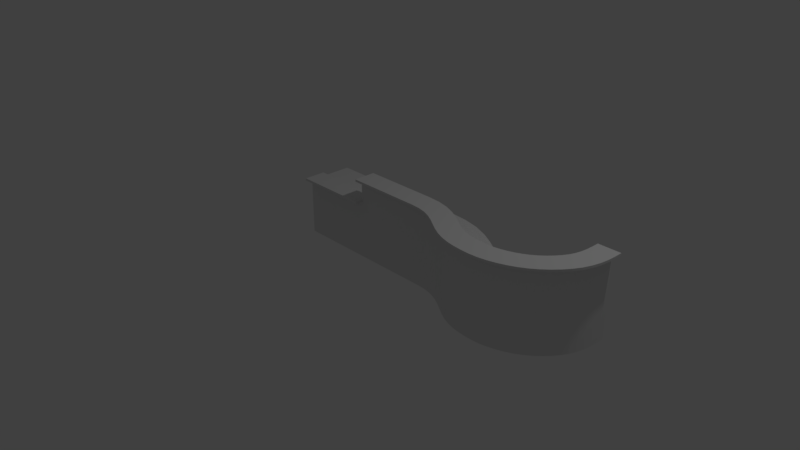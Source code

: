 # Source: desk4.blend  (saved by Blender 2.78.0; exported with 4.5.12 LTS)
import bpy
from mathutils import Matrix  # noqa: F401  (used for matrix-valued properties, if any)

bpy.ops.wm.read_factory_settings(use_empty=True)
scene = bpy.context.scene
scene.name = 'Scene'

# ---- collections
col_collection_1 = bpy.data.collections.new('Collection 1'); scene.collection.children.link(col_collection_1)

# ---- materials (node trees are filled in below, after node groups)
mat_material = bpy.data.materials.new('Material')
mat_material.alpha_threshold = 0.0
mat_material.use_transparent_shadow = False
mat_material.roughness = 0.5
mat_material.line_color = (0.0, 0.0, 0.0, 1.0)

# ---- material node trees

# ---- world
world_world = bpy.data.worlds.new('World'); scene.world = world_world
world_world.color = (0.05088, 0.05088, 0.05088)
world_world.use_sun_shadow = False
world_world.sun_shadow_jitter_overblur = 0.0
world_world.cycles.sampling_method = 'MANUAL'

# ---- cameras
cam_camera = bpy.data.cameras.new('Camera')
cam_camera.clip_end = 100.0
cam_camera.lens = 35.0
cam_camera.sensor_width = 32.0
cam_camera.sensor_height = 18.0
cam_camera.ortho_scale = 7.314
cam_camera.dof.focus_distance = 0.0
cam_camera.dof.aperture_fstop = 128.0

# ---- lights
light_lamp = bpy.data.lights.new('Lamp', 'POINT')
light_lamp.transmission_factor = 0.0
light_lamp.cutoff_distance = 30.0
light_lamp.energy = 100.0
light_lamp.shadow_buffer_clip_start = 1.001
light_lamp.shadow_soft_size = 0.1
light_lamp.shadow_maximum_resolution = 0.006
light_lamp.use_absolute_resolution = True

# ---- meshes
me_cube_001 = bpy.data.meshes.new('Cube.001')
me_cube_001.from_pydata([(-3.02e-08, 0.2, 0.0), (-1.51e-08, 0.1, 0.0), (-3.02e-08, 0.2, 1.07), (-1.51e-08, 0.1, 1.07), (-3.02e-08, 0.2, 1.1), (-1.51e-08, 0.1, 1.1), (0.0, 0.0, 1.07), (0.0, 0.0, 1.1), (-4.379e-08, 0.29, 1.07), (-4.379e-08, 0.29, 1.1), (-3.02e-08, 0.2, 0.72), (-3.02e-08, 0.2, 0.75), (-1.057e-07, 0.7, 0.72), (-1.057e-07, 0.7, 0.75), (0.11, 0.29, 1.1), (0.11, 0.29, 1.07), (0.11, 0.2, 1.07), (0.11, 0.1, 1.1), (0.11, 0.2, 1.1), (0.11, 1.661e-08, 1.07), (0.11, 1.661e-08, 1.1), (0.11, 0.2, 0.0), (0.11, 0.1, 0.0), (0.11, 0.1, 1.07), (0.11, 0.2, 0.72), (0.11, 0.2, 0.75), (0.11, 0.7, 0.75), (0.11, 0.7, 0.72)], [], [(0, 1, 3, 2), (3, 6, 7, 5), (3, 5, 4, 2), (4, 9, 8, 2), (11, 13, 12, 10), (3, 1, 22, 23), (6, 3, 23, 19), (0, 2, 16, 21), (5, 7, 20, 17), (1, 0, 21, 22), (7, 6, 19, 20), (9, 4, 18, 14), (4, 5, 17, 18), (2, 8, 15, 16), (8, 9, 14, 15), (13, 11, 25, 26), (10, 12, 27, 24), (12, 13, 26, 27), (11, 10, 24, 25)])
me_cube_001.materials.append(mat_material)
me_cube_001.use_remesh_preserve_volume = False
me_cube_001.use_remesh_preserve_attributes = False
me_cube_001.use_mirror_vertex_groups = False
me_cube_001.update()
me_cube = bpy.data.meshes.new('Cube')
me_cube.from_pydata([(1.0, 0.0, 0.0), (1.0, -0.1, 0.0), (0.0, -0.1, 0.0), (0.0, 0.0, 0.0), (1.0, 0.0, 1.07), (1.0, -0.1, 1.07), (0.0, -0.1, 1.07), (0.0, 0.0, 1.07), (1.0, 0.0, 1.1), (1.0, -0.1, 1.1), (0.0, 0.0, 1.1), (0.0, -0.1, 1.1), (1.0, -0.2, 1.07), (0.0, -0.2, 1.07), (1.0, -0.2, 1.1), (0.0, -0.2, 1.1), (1.0, 0.09, 1.07), (0.0, 0.09, 1.07), (1.0, 0.09, 1.1), (0.0, 0.09, 1.1), (1.0, 0.0, 0.72), (0.0, 0.0, 0.72), (1.0, 0.0, 0.75), (0.0, 0.0, 0.75), (1.0, 0.5, 0.72), (0.0, 0.5, 0.72), (1.0, 0.5, 0.75), (0.0, 0.5, 0.75), (0.0, 0.0, 0.0), (0.0, -0.1, 0.0), (-1.0, -0.1, 0.0), (-1.0, 0.0, 0.0), (0.0, 0.0, 0.77), (0.0, -0.1, 0.77), (-1.0, -0.1, 0.77), (-1.0, 0.0, 0.77), (0.0, 0.0, 0.8), (0.0, -0.1, 0.8), (-1.0, 0.0, 0.8), (-1.0, -0.1, 0.8), (0.0, -0.2, 0.77), (-1.0, -0.2, 0.77), (0.0, -0.2, 0.8), (-1.0, -0.2, 0.8), (0.0, 0.09, 0.77), (-1.0, 0.09, 0.77), (0.0, 0.09, 0.8), (-1.0, 0.09, 0.8), (0.0, 0.0, 0.72), (-1.0, 0.0, 0.72), (0.0, 0.0, 0.75), (-1.0, 0.0, 0.75), (0.0, 0.5, 0.72), (-1.0, 0.5, 0.72), (0.0, 0.5, 0.75), (-1.0, 0.5, 0.75)], [], [(0, 1, 2, 3), (4, 7, 17, 16), (0, 4, 5, 1), (1, 5, 6, 2), (2, 6, 7, 3), (4, 0, 3, 7), (8, 10, 11, 9), (5, 9, 14, 12), (5, 4, 8, 9), (7, 6, 11, 10), (13, 12, 14, 15), (9, 11, 15, 14), (6, 5, 12, 13), (11, 6, 13, 15), (16, 17, 19, 18), (7, 10, 19, 17), (8, 4, 16, 18), (10, 8, 18, 19), (20, 22, 23, 21), (24, 25, 27, 26), (21, 23, 27, 25), (20, 21, 25, 24), (22, 20, 24, 26), (23, 22, 26, 27), (28, 29, 30, 31), (32, 35, 45, 44), (28, 32, 33, 29), (29, 33, 34, 30), (30, 34, 35, 31), (32, 28, 31, 35), (36, 38, 39, 37), (33, 37, 42, 40), (33, 32, 36, 37), (35, 34, 39, 38), (41, 40, 42, 43), (37, 39, 43, 42), (34, 33, 40, 41), (39, 34, 41, 43), (44, 45, 47, 46), (35, 38, 47, 45), (36, 32, 44, 46), (38, 36, 46, 47), (48, 50, 51, 49), (52, 53, 55, 54), (49, 51, 55, 53), (48, 49, 53, 52), (50, 48, 52, 54), (51, 50, 54, 55)])
me_cube.materials.append(mat_material)
me_cube.use_remesh_preserve_volume = False
me_cube.use_remesh_preserve_attributes = False
me_cube.use_mirror_vertex_groups = False
me_cube.update()

# ---- curves / text
cu_beziercurve = bpy.data.curves.new('BezierCurve', 'CURVE')
cu_beziercurve.dimensions = '3D'
_sp = cu_beziercurve.splines.new('BEZIER'); _sp.bezier_points.add(3)
_sp.bezier_points.foreach_set('co', [0.0003042, -3.487e-05, -0.0003522, -1.2, 0.4, -0.0003522, -2.3, -0.6, -0.0003522, -2.3, -2.0, -0.0003522])
_sp.bezier_points.foreach_set('handle_left', [1.0, -3.505e-05, -0.0003522, -0.5093, 0.4, -0.0003522, -2.3, -0.05003, -0.0003522, -2.3, -1.75, -0.0003522])
_sp.bezier_points.foreach_set('handle_right', [-0.4997, -3.481e-05, -0.0003522, -1.778, 0.4, -0.0003522, -2.3, -0.8, -0.0003522, -2.3, -2.4, -0.0003522])
for _p, _l, _r in zip(_sp.bezier_points, ['ALIGNED', 'ALIGNED', 'ALIGNED', 'ALIGNED'], ['ALIGNED', 'ALIGNED', 'ALIGNED', 'ALIGNED']): _p.handle_left_type = _l; _p.handle_right_type = _r
_sp.order_u = 0
_sp.order_v = 0
cu_beziercurve.use_path = True
cu_beziercurve.use_path_clamp = True
cu_beziercurve.bevel_resolution = 0
cu_beziercurve.fill_mode = 'HALF'

# ---- objects
ob_beziercurve = bpy.data.objects.new('BezierCurve', cu_beziercurve)
ob_cross_section = bpy.data.objects.new('cross section', me_cube_001)
ob_cube = bpy.data.objects.new('Cube', me_cube)
ob_lamp = bpy.data.objects.new('Lamp', light_lamp)
ob_camera = bpy.data.objects.new('Camera', cam_camera)

# ---- transforms, parenting, visibility, modifiers, constraints
ob_beziercurve.location = (1.0, -0.2, 0.0002517)
ob_beziercurve.rotation_euler = (0.0, -0.0, -3.142)
ob_beziercurve.lineart.crease_threshold = 0.0
ob_cross_section.location = (1.0, -0.2, 0.0)
ob_cross_section.rotation_euler = (0.0, -0.0, 3.142)
ob_cross_section.lock_rotations_4d = False
ob_cross_section.empty_display_type = 'ARROWS'
ob_cross_section.lineart.crease_threshold = 0.0
_m = ob_cross_section.modifiers.new('Array', 'ARRAY')
_m.count = 28
_m.constant_offset_displace = (0.0, 0.0, 0.0)
_m.use_merge_vertices = True
_m = ob_cross_section.modifiers.new('Curve', 'CURVE')
_m.object = ob_beziercurve
ob_cube.location = (0.0, 0.0, 0.0)
ob_cube.lock_rotations_4d = False
ob_cube.empty_display_type = 'ARROWS'
ob_cube.lineart.crease_threshold = 0.0
ob_lamp.location = (4.076, 1.005, 5.904)
ob_lamp.rotation_euler = (0.6503, 0.05522, 1.866)
ob_lamp.lock_rotations_4d = False
ob_lamp.empty_display_type = 'ARROWS'
ob_lamp.color = (0.0, 0.0, 0.0, 0.0)
ob_lamp.lineart.crease_threshold = 0.0
ob_camera.location = (7.481, -6.508, 5.344)
ob_camera.rotation_euler = (1.109, 0.0, 0.8149)
ob_camera.lock_rotations_4d = False
ob_camera.empty_display_type = 'ARROWS'
ob_camera.color = (0.0, 0.0, 0.0, 0.0)
ob_camera.display_type = 'WIRE'
ob_camera.lineart.crease_threshold = 0.0

# ---- collection membership
col_collection_1.objects.link(ob_beziercurve)
col_collection_1.objects.link(ob_cross_section)
col_collection_1.objects.link(ob_cube)
col_collection_1.objects.link(ob_lamp)
col_collection_1.objects.link(ob_camera)

# ---- scene / render settings (as saved in the file)
scene.camera = ob_camera
scene.frame_start = 1; scene.frame_end = 250; scene.frame_set(1)
scene.render.engine = 'BLENDER_EEVEE_NEXT'
scene.render.resolution_percentage = 50
scene.render.dither_intensity = 0.0
scene.cycles.use_denoising = False
scene.cycles.samples = 128
scene.cycles.sampling_pattern = 'TABULATED_SOBOL'
scene.cycles.light_sampling_threshold = 0.0
scene.cycles.use_adaptive_sampling = False
scene.cycles.use_light_tree = False
scene.cycles.blur_glossy = 0.0
scene.cycles.sample_clamp_indirect = 0.0
scene.view_settings.view_transform = 'Standard'
bpy.context.view_layer.update()
